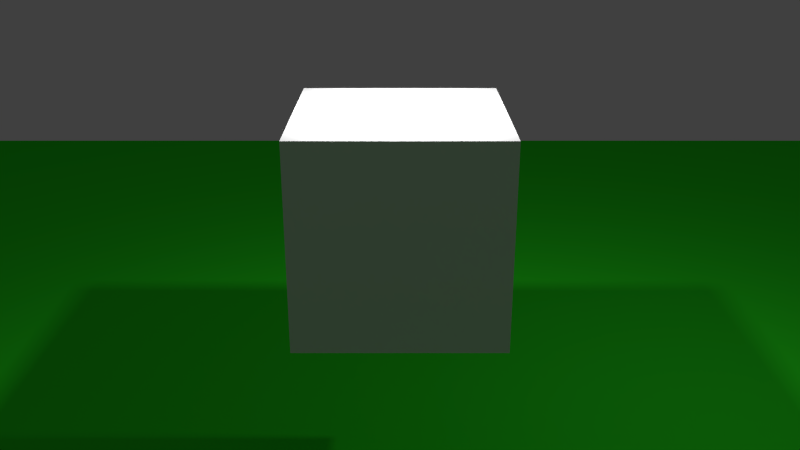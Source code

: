 # Source: 0.0.0.2.blend  (saved by Blender 2.76.0; exported with 4.5.12 LTS)
import bpy
from mathutils import Matrix  # noqa: F401  (used for matrix-valued properties, if any)

bpy.ops.wm.read_factory_settings(use_empty=True)
scene = bpy.context.scene
scene.name = 'Scene'

# ---- collections
col_collection_1 = bpy.data.collections.new('Collection 1'); scene.collection.children.link(col_collection_1)

# ---- materials (node trees are filled in below, after node groups)
mat_material_001 = bpy.data.materials.new('Material.001')
mat_material_001.alpha_threshold = 0.0
mat_material_001.use_transparent_shadow = False
mat_material_001.diffuse_color = (0.02871, 0.8, 0.01893, 1.0)
mat_material_001.roughness = 0.5
mat_material = bpy.data.materials.new('Material')
mat_material.alpha_threshold = 0.0
mat_material.use_transparent_shadow = False
mat_material.roughness = 0.5
mat_material.line_color = (0.0, 0.0, 0.0, 1.0)

# ---- material node trees

# ---- world
world_world = bpy.data.worlds.new('World'); scene.world = world_world
world_world.color = (0.05088, 0.05088, 0.05088)
world_world.use_sun_shadow = False
world_world.sun_shadow_jitter_overblur = 0.0
world_world.cycles.sampling_method = 'NONE'
world_world.cycles.sample_map_resolution = 256

# ---- cameras
cam_camera_002 = bpy.data.cameras.new('Camera.002')
cam_camera_002.clip_end = 100.0
cam_camera_002.lens = 35.0
cam_camera_002.sensor_width = 32.0
cam_camera_002.sensor_height = 18.0
cam_camera_002.display_size = 2.0
cam_camera_002.dof.focus_distance = 0.0
cam_camera_002.dof.aperture_fstop = 128.0
cam_camera_002.dof.aperture_blades = 6
cam_camera_003 = bpy.data.cameras.new('Camera.003')
cam_camera_003.clip_end = 100.0
cam_camera_003.lens = 35.0
cam_camera_003.sensor_width = 32.0
cam_camera_003.sensor_height = 18.0
cam_camera_003.display_size = 2.0
cam_camera_003.dof.focus_distance = 0.0
cam_camera_003.dof.aperture_fstop = 128.0
cam_camera_003.dof.aperture_blades = 6

# ---- lights
light_area = bpy.data.lights.new('Area', 'AREA')
light_area.transmission_factor = 0.0
light_area.energy = 78.54
light_area.shadow_buffer_clip_start = 0.5
light_area.shadow_soft_size = 0.1
light_area.shadow_maximum_resolution = 0.006
light_area.use_absolute_resolution = True
light_area.size = 0.1
light_area.size_y = 0.1
light_area.cycles.use_multiple_importance_sampling = False
light_lamp = bpy.data.lights.new('Lamp', 'POINT')
light_lamp.transmission_factor = 0.0
light_lamp.cutoff_distance = 30.0
light_lamp.energy = 100.0
light_lamp.shadow_buffer_clip_start = 1.001
light_lamp.shadow_soft_size = 0.1
light_lamp.shadow_maximum_resolution = 0.006
light_lamp.use_absolute_resolution = True
light_lamp.cycles.use_multiple_importance_sampling = False

# ---- meshes
me_plane = bpy.data.meshes.new('Plane')
me_plane.from_pydata([(-1.0, -1.0, 0.0), (1.0, -1.0, 0.0), (-1.0, 1.0, 0.0), (1.0, 1.0, 0.0)], [], [(0, 1, 3, 2)])
me_plane.materials.append(mat_material_001)
me_plane.use_remesh_preserve_volume = False
me_plane.use_remesh_preserve_attributes = False
me_plane.use_mirror_vertex_groups = False
me_plane.update()
me_cube = bpy.data.meshes.new('Cube')
me_cube.from_pydata([(1.0, 1.0, -1.0), (1.0, -1.0, -1.0), (-1.0, -1.0, -1.0), (-1.0, 1.0, -1.0), (1.0, 1.0, 1.0), (1.0, -1.0, 1.0), (-1.0, -1.0, 1.0), (-1.0, 1.0, 1.0)], [], [(0, 1, 2, 3), (4, 7, 6, 5), (0, 4, 5, 1), (1, 5, 6, 2), (2, 6, 7, 3), (4, 0, 3, 7)])
me_cube.materials.append(mat_material)
me_cube.use_remesh_preserve_volume = False
me_cube.use_remesh_preserve_attributes = False
me_cube.use_mirror_vertex_groups = False
me_cube.update()

# ---- objects
ob_camera = bpy.data.objects.new('Camera', cam_camera_002)
ob_camera_001 = bpy.data.objects.new('Camera.001', cam_camera_003)
ob_area = bpy.data.objects.new('Area', light_area)
ob_plane = bpy.data.objects.new('Plane', me_plane)
ob_cube = bpy.data.objects.new('Cube', me_cube)
ob_lamp = bpy.data.objects.new('Lamp', light_lamp)

# ---- transforms, parenting, visibility, modifiers, constraints
ob_camera.location = (0.0, 0.0, 3.0)
ob_camera.rotation_euler = (1.396, 0.0, 0.0)
ob_camera.lineart.crease_threshold = 0.0
ob_camera_001.parent = ob_camera
ob_camera_001.matrix_parent_inverse = Matrix(((1.0, 0.0, 0.0, -0.0), (0.0, 0.1736, 0.9848, -5.909), (0.0, -0.9848, 0.1736, -1.042), (0.0, 0.0, 0.0, 1.0)))
ob_camera_001.location = (0.0, -8.0, 9.0)
ob_camera_001.rotation_euler = (1.197, -0.0, 0.0)
ob_camera_001.lineart.crease_threshold = 0.0
ob_area.location = (0.0, 0.0, 5.0)
ob_area.lineart.crease_threshold = 0.0
ob_plane.location = (-0.09034, -0.1393, -0.3106)
ob_plane.scale = (14.26, 14.26, 14.26)
ob_plane.lineart.crease_threshold = 0.0
ob_cube.location = (0.0, 0.0, 3.0)
ob_cube.lock_rotations_4d = False
ob_cube.empty_display_type = 'ARROWS'
ob_cube.lineart.crease_threshold = 0.0
ob_lamp.location = (4.076, 1.005, 5.904)
ob_lamp.rotation_euler = (0.6503, 0.05522, 1.866)
ob_lamp.lock_rotations_4d = False
ob_lamp.empty_display_type = 'ARROWS'
ob_lamp.color = (0.0, 0.0, 0.0, 0.0)
ob_lamp.lineart.crease_threshold = 0.0

# ---- collection membership
col_collection_1.objects.link(ob_camera)
col_collection_1.objects.link(ob_camera_001)
col_collection_1.objects.link(ob_area)
col_collection_1.objects.link(ob_plane)
col_collection_1.objects.link(ob_cube)
col_collection_1.objects.link(ob_lamp)

# ---- scene / render settings (as saved in the file)
scene.camera = ob_camera_001
scene.frame_start = 1; scene.frame_end = 250; scene.frame_set(1)
scene.render.engine = 'BLENDER_EEVEE_NEXT'
scene.render.resolution_percentage = 50
scene.render.dither_intensity = 0.0
scene.cycles.use_denoising = False
scene.cycles.samples = 10
scene.cycles.sampling_pattern = 'TABULATED_SOBOL'
scene.cycles.light_sampling_threshold = 0.0
scene.cycles.use_adaptive_sampling = False
scene.cycles.use_light_tree = False
scene.cycles.blur_glossy = 0.0
scene.cycles.pixel_filter_type = 'GAUSSIAN'
scene.cycles.sample_clamp_indirect = 0.0
scene.view_settings.view_transform = 'Standard'
bpy.context.view_layer.update()
